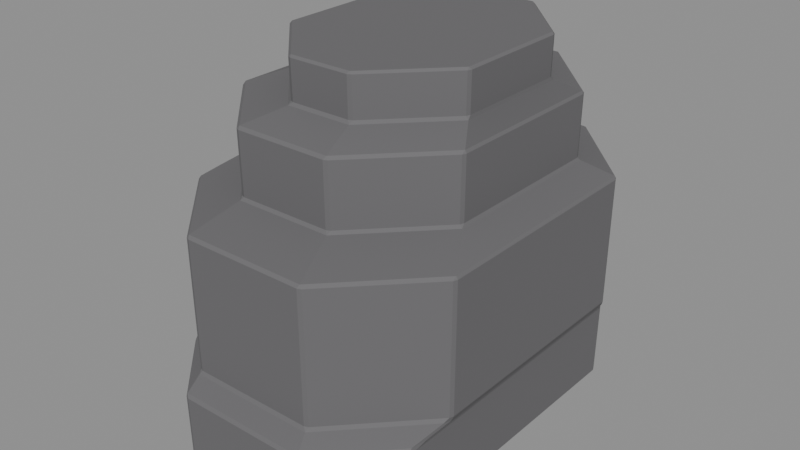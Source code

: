 # Source: Hind-thigh-R.blend  (saved by Blender 4.3.34; exported with 4.5.12 LTS)
import bpy
from mathutils import Matrix  # noqa: F401  (used for matrix-valued properties, if any)

bpy.ops.wm.read_factory_settings(use_empty=True)
scene = bpy.context.scene
scene.name = 'Isolated part'

# ---- collections
col_part_hind_thigh_r = bpy.data.collections.new('Part.Hind-thigh-R'); scene.collection.children.link(col_part_hind_thigh_r)

# ---- materials (node trees are filled in below, after node groups)
mat_raccoon___fur_shade_002 = bpy.data.materials.new('Raccoon / Fur shade.002')
mat_raccoon___fur_shade_002.diffuse_color = (0.1148, 0.1125, 0.1171, 1.0)
mat_raccoon___fur_002 = bpy.data.materials.new('Raccoon / Fur.002')
mat_raccoon___fur_002.diffuse_color = (0.1413, 0.1384, 0.1441, 1.0)
mat_raccoon___fur_light_002 = bpy.data.materials.new('Raccoon / Fur light.002')
mat_raccoon___fur_light_002.diffuse_color = (0.1634, 0.1601, 0.1668, 1.0)

# ---- material node trees
mat_raccoon___fur_shade_002.use_nodes = True; mat_raccoon___fur_shade_002.node_tree.nodes.clear()
_N = mat_raccoon___fur_shade_002.node_tree.nodes; _L = mat_raccoon___fur_shade_002.node_tree.links
n0 = _N.new('ShaderNodeBsdfPrincipled'); n0.name = 'Principled BSDF'; n0.location = (10, 300)
n0.inputs[0].default_value = (0.1148, 0.1125, 0.1171, 1.0)
n0.inputs[2].default_value = 0.86
n1 = _N.new('ShaderNodeOutputMaterial'); n1.name = 'Material Output'; n1.location = (300, 300)
_L.new(n0.outputs[0], n1.inputs[0])
n1.is_active_output = True
mat_raccoon___fur_002.use_nodes = True; mat_raccoon___fur_002.node_tree.nodes.clear()
_N = mat_raccoon___fur_002.node_tree.nodes; _L = mat_raccoon___fur_002.node_tree.links
n0 = _N.new('ShaderNodeBsdfPrincipled'); n0.name = 'Principled BSDF'; n0.location = (10, 300)
n0.inputs[0].default_value = (0.1413, 0.1384, 0.1441, 1.0)
n0.inputs[2].default_value = 0.86
n1 = _N.new('ShaderNodeOutputMaterial'); n1.name = 'Material Output'; n1.location = (300, 300)
_L.new(n0.outputs[0], n1.inputs[0])
n1.is_active_output = True
mat_raccoon___fur_light_002.use_nodes = True; mat_raccoon___fur_light_002.node_tree.nodes.clear()
_N = mat_raccoon___fur_light_002.node_tree.nodes; _L = mat_raccoon___fur_light_002.node_tree.links
n0 = _N.new('ShaderNodeBsdfPrincipled'); n0.name = 'Principled BSDF'; n0.location = (10, 300)
n0.inputs[0].default_value = (0.1634, 0.1601, 0.1668, 1.0)
n0.inputs[2].default_value = 0.86
n1 = _N.new('ShaderNodeOutputMaterial'); n1.name = 'Material Output'; n1.location = (300, 300)
_L.new(n0.outputs[0], n1.inputs[0])
n1.is_active_output = True

# ---- meshes
me_hind_thigh_r_001 = bpy.data.meshes.new('Hind thigh.R.001')
me_hind_thigh_r_001.from_pydata([(-0.04452, -0.1615, 0.0017), (-0.04261, -0.161, 0.0), (-0.04164, -0.1627, 0.0017), (0.05515, -0.161, 0.0), (0.05706, -0.1615, 0.0017), (0.05418, -0.1627, 0.0017), (0.1022, -0.1123, 0.0), (0.1039, -0.1113, 0.0017), (0.1027, -0.1143, 0.0017), (0.1022, 0.1048, 0.0), (0.1026, 0.1068, 0.0017), (0.1039, 0.1038, 0.0017), (0.05515, 0.1534, 0.0), (0.05418, 0.1551, 0.0017), (0.05718, 0.1538, 0.0017), (-0.04261, 0.1534, 0.0), (-0.04452, 0.1539, 0.0017), (-0.04164, 0.1551, 0.0017), (-0.08967, 0.1048, 0.0), (-0.09139, 0.1038, 0.0017), (-0.09021, 0.1067, 0.0017), (-0.08967, -0.1123, 0.0), (-0.09021, -0.1143, 0.0017), (-0.09139, -0.1113, 0.0017), (-0.0448, -0.1624, 0.0566), (-0.04192, -0.1636, 0.0566), (-0.04404, -0.1619, 0.05903), (0.05734, -0.1624, 0.0566), (0.05535, -0.162, 0.05903), (0.05446, -0.1636, 0.0566), (0.1045, -0.112, 0.0566), (0.1055, -0.1019, 0.05966), (0.103, -0.1127, 0.05902), (0.1033, -0.1149, 0.0566), (0.1032, 0.1074, 0.0583), (0.1055, 0.1024, 0.05966), (0.1045, 0.1044, 0.0566), (0.05446, 0.156, 0.0566), (0.05251, 0.1572, 0.05957), (0.05748, 0.1547, 0.0583), (-0.0448, 0.1548, 0.0566), (-0.04549, 0.1559, 0.05949), (-0.0425, 0.1572, 0.05957), (-0.04192, 0.156, 0.0566), (-0.09194, 0.1044, 0.0566), (-0.09353, 0.1036, 0.05894), (-0.09251, 0.1073, 0.05949), (-0.09076, 0.1073, 0.0566), (-0.09076, -0.1149, 0.0566), (-0.09, -0.1144, 0.05905), (-0.09353, -0.1077, 0.05894), (-0.09194, -0.112, 0.0566), (-0.04609, -0.1465, 0.06742), (-0.04897, -0.1453, 0.06742), (-0.04737, -0.1482, 0.06499), (0.04609, -0.1465, 0.06742), (0.0486, -0.1482, 0.06499), (0.04897, -0.1453, 0.06742), (0.1091, -0.08184, 0.06436), (0.1101, -0.08039, 0.06742), (0.1089, -0.08331, 0.06742), (0.1076, -0.08723, 0.065), (0.1088, 0.09961, 0.06572), (0.1101, 0.09658, 0.06742), (0.1091, 0.09748, 0.06436), (0.04699, 0.1615, 0.06445), (0.04609, 0.1627, 0.06742), (0.04909, 0.1613, 0.06572), (-0.04832, 0.1604, 0.06453), (-0.04897, 0.1615, 0.06742), (-0.04609, 0.1627, 0.06742), (-0.04523, 0.1615, 0.06445), (-0.1085, 0.09712, 0.06508), (-0.1101, 0.09658, 0.06742), (-0.1089, 0.0995, 0.06742), (-0.1048, 0.102, 0.06453), (-0.1045, -0.08918, 0.06497), (-0.1089, -0.08331, 0.06742), (-0.1101, -0.08039, 0.06742), (-0.1085, -0.0816, 0.06508), (-0.04925, -0.1462, 0.1647), (-0.04637, -0.1474, 0.1647), (-0.04811, -0.1453, 0.1667), (0.04925, -0.1462, 0.1647), (0.04711, -0.1453, 0.1667), (0.04637, -0.1474, 0.1647), (0.1108, -0.08092, 0.1647), (0.1095, -0.08075, 0.1667), (0.1096, -0.08384, 0.1647), (0.1095, 0.1001, 0.1647), (0.1095, 0.09854, 0.1668), (0.1108, 0.0971, 0.1647), (0.04637, 0.1636, 0.1647), (0.04697, 0.163, 0.1668), (0.04937, 0.1623, 0.1647), (-0.04925, 0.1624, 0.1647), (-0.04975, 0.1601, 0.1676), (-0.04641, 0.163, 0.1668), (-0.04637, 0.1636, 0.1647), (-0.1108, 0.0971, 0.1647), (-0.1099, 0.09566, 0.1679), (-0.1088, 0.0991, 0.1676), (-0.1096, 0.1, 0.1647), (-0.1096, -0.08384, 0.1647), (-0.109, -0.08234, 0.1667), (-0.1099, -0.06604, 0.1679), (-0.1108, -0.08092, 0.1647), (-0.0472, -0.09917, 0.1755), (-0.05008, -0.09795, 0.1755), (-0.04885, -0.1012, 0.1735), (0.02421, -0.09917, 0.1755), (0.02686, -0.1012, 0.1735), (0.02709, -0.09795, 0.1755), (0.08187, -0.04134, 0.1755), (0.08425, -0.04198, 0.1735), (0.08305, -0.03842, 0.1755), (0.08305, 0.09133, 0.1755), (0.08434, 0.09329, 0.1735), (0.08187, 0.09425, 0.1755), (0.02709, 0.1509, 0.1755), (0.027, 0.1526, 0.1735), (0.02421, 0.1521, 0.1755), (-0.0503, 0.1523, 0.1726), (-0.05008, 0.1509, 0.1755), (-0.0472, 0.1521, 0.1755), (-0.04714, 0.1527, 0.1735), (-0.1069, 0.0921, 0.1724), (-0.106, 0.09133, 0.1755), (-0.1049, 0.09425, 0.1755), (-0.1056, 0.09518, 0.1726), (-0.1047, -0.04353, 0.1735), (-0.1049, -0.04134, 0.1755), (-0.106, -0.03842, 0.1755), (-0.1069, -0.03993, 0.1724), (-0.05029, -0.09866, 0.222), (-0.04741, -0.09988, 0.222), (-0.0484, -0.09781, 0.2241), (0.0273, -0.09866, 0.222), (0.02541, -0.09781, 0.2241), (0.02442, -0.09988, 0.222), (0.08358, -0.03879, 0.222), (0.08247, -0.03879, 0.2241), (0.0824, -0.04171, 0.222), (0.0824, 0.09462, 0.222), (0.08242, 0.09268, 0.2241), (0.08358, 0.0917, 0.222), (0.02442, 0.1528, 0.222), (0.02535, 0.1516, 0.2241), (0.0273, 0.1516, 0.222), (-0.05029, 0.1516, 0.222), (-0.04834, 0.1516, 0.2241), (-0.04741, 0.1528, 0.222), (-0.1066, 0.0917, 0.222), (-0.1054, 0.09268, 0.2241), (-0.1054, 0.09462, 0.222), (-0.1054, -0.04171, 0.222), (-0.1055, -0.03879, 0.2241), (-0.1066, -0.03879, 0.222), (-0.03499, -0.0637, 0.2328), (-0.03787, -0.06248, 0.2328), (-0.0374, -0.06576, 0.2307), (0.012, -0.0637, 0.2328), (0.01441, -0.06576, 0.2307), (0.01488, -0.06248, 0.2328), (0.06317, -0.01257, 0.2328), (0.06546, -0.01305, 0.2306), (0.06436, -0.00965, 0.2328), (0.06436, 0.07984, 0.2328), (0.06552, 0.08225, 0.2306), (0.06317, 0.08276, 0.2328), (0.01488, 0.1327, 0.2328), (0.01447, 0.135, 0.2306), (0.012, 0.1339, 0.2328), (-0.03499, 0.1339, 0.2328), (-0.03746, 0.135, 0.2306), (-0.03787, 0.1327, 0.2328), (-0.08616, 0.08276, 0.2328), (-0.08851, 0.08225, 0.2306), (-0.08735, 0.07984, 0.2328), (-0.08735, -0.00965, 0.2328), (-0.08845, -0.01305, 0.2306), (-0.08616, -0.01257, 0.2328), (-0.03801, -0.06301, 0.2622), (-0.03513, -0.06424, 0.2622), (-0.03612, -0.06257, 0.2639), (0.01502, -0.06301, 0.2622), (0.01313, -0.06257, 0.2639), (0.01214, -0.06424, 0.2622), (0.06477, -0.009902, 0.2622), (0.06309, -0.01093, 0.2639), (0.06358, -0.01282, 0.2622), (0.06358, 0.08301, 0.2622), (0.06309, 0.08112, 0.2639), (0.06477, 0.08009, 0.2622), (0.01214, 0.1344, 0.2622), (0.01313, 0.1328, 0.2639), (0.01502, 0.1332, 0.2622), (-0.03801, 0.1332, 0.2622), (-0.03612, 0.1328, 0.2639), (-0.03513, 0.1344, 0.2622), (-0.08776, 0.08009, 0.2622), (-0.08608, 0.08112, 0.2639), (-0.08657, 0.08301, 0.2622), (-0.08657, -0.01282, 0.2622), (-0.08608, -0.01093, 0.2639), (-0.08776, -0.009902, 0.2622)], [], [(21, 18, 15, 12, 9, 6, 3, 1), (7, 11, 36, 30), (10, 14, 39, 34), (13, 17, 43, 37), (16, 20, 47, 40), (19, 23, 51, 44), (26, 28, 56, 54), (2, 5, 29, 25), (49, 26, 54, 76), (31, 35, 64, 58), (34, 39, 67, 62), (38, 42, 71, 65), (41, 46, 75, 68), (45, 50, 79, 72), (52, 55, 85, 81), (28, 32, 61, 56), (77, 53, 80, 103), (59, 63, 91, 86), (62, 67, 94, 89), (66, 70, 98, 92), (69, 74, 102, 95), (73, 78, 106, 99), (82, 84, 111, 109), (57, 60, 88, 83), (104, 82, 109, 130), (87, 90, 117, 114), (90, 93, 120, 117), (93, 97, 125, 120), (96, 101, 129, 122), (100, 105, 133, 126), (107, 110, 139, 135), (84, 87, 114, 111), (131, 108, 134, 155), (115, 116, 145, 140), (118, 119, 148, 143), (121, 124, 151, 146), (123, 128, 154, 149), (127, 132, 157, 152), (136, 138, 162, 160), (112, 113, 142, 137), (156, 136, 160, 180), (141, 144, 168, 165), (144, 147, 171, 168), (147, 150, 174, 171), (150, 153, 177, 174), (153, 156, 180, 177), (158, 161, 187, 183), (138, 141, 165, 162), (181, 159, 182, 203), (166, 167, 193, 188), (169, 170, 196, 191), (172, 173, 199, 194), (175, 176, 202, 197), (178, 179, 205, 200), (184, 186, 189, 192, 195, 198, 201, 204), (163, 164, 190, 185), (4, 8, 33, 27), (0, 1, 2), (3, 4, 5), (6, 7, 8), (9, 10, 11), (12, 13, 14), (15, 16, 17), (18, 19, 20), (21, 22, 23), (24, 25, 26), (27, 28, 29), (30, 31, 32, 33), (34, 35, 36), (37, 38, 39), (40, 41, 42, 43), (44, 45, 46, 47), (48, 49, 50, 51), (52, 53, 54), (55, 56, 57), (58, 59, 60, 61), (62, 63, 64), (65, 66, 67), (68, 69, 70, 71), (72, 73, 74, 75), (76, 77, 78, 79), (80, 81, 82), (83, 84, 85), (86, 87, 88), (89, 90, 91), (92, 93, 94), (95, 96, 97, 98), (99, 100, 101, 102), (103, 104, 105, 106), (107, 108, 109), (110, 111, 112), (113, 114, 115), (116, 117, 118), (119, 120, 121), (122, 123, 124, 125), (126, 127, 128, 129), (130, 131, 132, 133), (134, 135, 136), (137, 138, 139), (140, 141, 142), (143, 144, 145), (146, 147, 148), (149, 150, 151), (152, 153, 154), (155, 156, 157), (158, 159, 160), (161, 162, 163), (164, 165, 166), (167, 168, 169), (170, 171, 172), (173, 174, 175), (176, 177, 178), (179, 180, 181), (182, 183, 184), (185, 186, 187), (188, 189, 190), (191, 192, 193), (194, 195, 196), (197, 198, 199), (200, 201, 202), (203, 204, 205), (2, 25, 24, 0), (1, 3, 5, 2), (4, 27, 29, 5), (25, 29, 28, 26), (3, 6, 8, 4), (7, 30, 33, 8), (27, 33, 32, 28), (6, 9, 11, 7), (10, 34, 36, 11), (30, 36, 35, 31), (9, 12, 14, 10), (13, 37, 39, 14), (12, 15, 17, 13), (16, 40, 43, 17), (37, 43, 42, 38), (15, 18, 20, 16), (19, 44, 47, 20), (40, 47, 46, 41), (18, 21, 23, 19), (22, 48, 51, 23), (44, 51, 50, 45), (0, 22, 21, 1), (26, 49, 48, 24), (54, 56, 55, 52), (31, 58, 61, 32), (56, 61, 60, 57), (34, 62, 64, 35), (58, 64, 63, 59), (38, 65, 67, 39), (41, 68, 71, 42), (65, 71, 70, 66), (45, 72, 75, 46), (68, 75, 74, 69), (49, 76, 79, 50), (72, 79, 78, 73), (53, 77, 76, 54), (52, 81, 80, 53), (57, 83, 85, 55), (81, 85, 84, 82), (59, 86, 88, 60), (83, 88, 87, 84), (62, 89, 91, 63), (86, 91, 90, 87), (66, 92, 94, 67), (89, 94, 93, 90), (69, 95, 98, 70), (92, 98, 97, 93), (73, 99, 102, 74), (95, 102, 101, 96), (77, 103, 106, 78), (99, 106, 105, 100), (82, 104, 103, 80), (109, 111, 110, 107), (111, 114, 113, 112), (114, 117, 116, 115), (117, 120, 119, 118), (96, 122, 125, 97), (120, 125, 124, 121), (100, 126, 129, 101), (122, 129, 128, 123), (104, 130, 133, 105), (126, 133, 132, 127), (108, 131, 130, 109), (107, 135, 134, 108), (112, 137, 139, 110), (135, 139, 138, 136), (115, 140, 142, 113), (137, 142, 141, 138), (118, 143, 145, 116), (140, 145, 144, 141), (121, 146, 148, 119), (143, 148, 147, 144), (123, 149, 151, 124), (146, 151, 150, 147), (127, 152, 154, 128), (149, 154, 153, 150), (131, 155, 157, 132), (152, 157, 156, 153), (136, 156, 155, 134), (160, 162, 161, 158), (162, 165, 164, 163), (165, 168, 167, 166), (168, 171, 170, 169), (171, 174, 173, 172), (174, 177, 176, 175), (177, 180, 179, 178), (159, 181, 180, 160), (158, 183, 182, 159), (163, 185, 187, 161), (183, 187, 186, 184), (166, 188, 190, 164), (185, 190, 189, 186), (169, 191, 193, 167), (188, 193, 192, 189), (172, 194, 196, 170), (191, 196, 195, 192), (175, 197, 199, 173), (194, 199, 198, 195), (178, 200, 202, 176), (197, 202, 201, 198), (181, 203, 205, 179), (200, 205, 204, 201), (184, 204, 203, 182), (22, 0, 24, 48)])
me_hind_thigh_r_001.polygons.foreach_set('material_index', [1, 1, 1, 1, 1, 1, 1, 1, 1, 0, 1, 1, 1, 1, 1, 1, 1, 1, 1, 1, 0, 1, 1, 1, 1, 1, 1, 1, 1, 1, 1, 1, 1, 1, 1, 1, 1, 1, 1, 1, 1, 0, 1, 1, 1, 1, 1, 1, 1, 1, 1, 1, 0, 1, 1, 1, 1, 1, 1, 1, 1, 1, 1, 1, 1, 1, 1, 0, 0, 1, 1, 1, 1, 1, 1, 0, 1, 1, 1, 1, 1, 1, 1, 1, 1, 1, 0, 1, 1, 1, 1, 1, 1, 1, 1, 1, 1, 1, 1, 1, 1, 1, 1, 1, 1, 1, 1, 1, 0, 1, 1, 1, 1, 1, 1, 1, 1, 1, 1, 1, 1, 1, 1, 1, 1, 1, 1, 1, 1, 1, 1, 1, 1, 1, 1, 1, 1, 1, 1, 1, 1, 1, 1, 1, 1, 0, 1, 1, 0, 1, 1, 1, 1, 1, 1, 1, 1, 1, 1, 1, 1, 1, 1, 1, 1, 1, 1, 1, 1, 0, 1, 1, 1, 1, 1, 1, 1, 1, 1, 1, 1, 1, 1, 1, 1, 1, 1, 1, 1, 1, 1, 1, 1, 1, 1, 1, 1, 1, 1, 1, 1, 1, 0, 1, 1, 1, 1, 1, 1, 1, 1, 1, 1, 1, 1, 1, 1, 0, 1, 0, 1, 1, 1, 1, 1])
_uv = me_hind_thigh_r_001.uv_layers.new(name='UV0.Paint')
_uv.uv.foreach_set('vector', [0.8754, 0.2119, 0.8069, 0.2119, 0.7915, 0.197, 0.7915, 0.1662, 0.8069, 0.1513, 0.8754, 0.1513, 0.8908, 0.1662, 0.8908, 0.197, 0.8875, 0.6533, 0.9555, 0.6533, 0.9557, 0.6707, 0.8873, 0.6707, 0.1625, 0.6533, 0.1831, 0.6533, 0.1833, 0.6712, 0.1625, 0.6712, 0.621, 0.6533, 0.6513, 0.6533, 0.6513, 0.6707, 0.6209, 0.6707, 0.729, 0.6533, 0.7497, 0.6533, 0.7497, 0.6707, 0.7288, 0.6707, 0.0705, 0.6727, 0.1384, 0.6727, 0.1386, 0.69, 0.0703, 0.69, 0.4178, 0.9012, 0.4492, 0.9012, 0.447, 0.906, 0.4167, 0.906, 0.6528, 0.6533, 0.683, 0.6533, 0.6831, 0.6707, 0.6527, 0.6707, 0.8748, 0.9184, 0.8957, 0.9184, 0.8918, 0.9213, 0.8659, 0.9213, 0.1174, 0.9308, 0.1819, 0.9308, 0.1803, 0.9326, 0.1237, 0.9326, 0.4338, 0.9232, 0.4546, 0.9232, 0.4579, 0.9256, 0.4308, 0.9256, 0.7451, 0.9272, 0.7751, 0.9272, 0.776, 0.9293, 0.7469, 0.9293, 0.7423, 0.9232, 0.7637, 0.9232, 0.7676, 0.9254, 0.7419, 0.9254, 0.4407, 0.8946, 0.5074, 0.8946, 0.4991, 0.8998, 0.4427, 0.8998, 0.06344, 0.527, 0.06344, 0.5561, 0.03271, 0.5562, 0.03271, 0.5269, 0.2863, 0.6559, 0.2701, 0.6703, 0.2618, 0.6712, 0.2818, 0.6533, 0.5161, 0.527, 0.5161, 0.5542, 0.4854, 0.5543, 0.4854, 0.5269, 0.3261, 0.4936, 0.382, 0.4936, 0.3822, 0.5244, 0.326, 0.5244, 0.6134, 0.527, 0.6134, 0.5541, 0.5821, 0.5542, 0.5821, 0.5269, 0.1275, 0.527, 0.1275, 0.5561, 0.09681, 0.5562, 0.09681, 0.5269, 0.42, 0.5271, 0.42, 0.5543, 0.3893, 0.5543, 0.3893, 0.5269, 0.4412, 0.4936, 0.4971, 0.4936, 0.4973, 0.5244, 0.4411, 0.5244, 0.6694, 0.7429, 0.6995, 0.7429, 0.6931, 0.757, 0.6692, 0.757, 0.4841, 0.5271, 0.4841, 0.5543, 0.4534, 0.5543, 0.4534, 0.5269, 0.4727, 0.6327, 0.4929, 0.6517, 0.4788, 0.6518, 0.4603, 0.6344, 0.1152, 0.8445, 0.0586, 0.8445, 0.06026, 0.8363, 0.103, 0.8362, 0.7787, 0.5868, 0.7594, 0.6076, 0.7528, 0.6042, 0.7705, 0.5851, 0.06825, 0.9131, 0.09774, 0.9131, 0.09797, 0.917, 0.07455, 0.917, 0.3506, 0.9272, 0.3774, 0.9272, 0.3776, 0.9295, 0.3525, 0.9295, 0.6231, 0.9308, 0.6742, 0.9308, 0.6659, 0.9325, 0.6242, 0.9325, 0.7456, 0.7265, 0.7681, 0.7265, 0.7682, 0.7412, 0.7455, 0.7412, 0.03347, 0.5641, 0.01297, 0.5837, 0.00066, 0.5756, 0.01948, 0.5575, 0.9276, 0.7265, 0.9525, 0.7265, 0.9526, 0.7412, 0.9276, 0.7412, 0.04331, 0.7429, 0.08428, 0.7429, 0.0844, 0.7576, 0.04319, 0.7576, 0.7695, 0.7265, 0.7944, 0.7265, 0.7945, 0.7412, 0.7695, 0.7412, 0.6976, 0.7265, 0.7201, 0.7265, 0.7202, 0.7412, 0.6975, 0.7412, 0.954, 0.7265, 0.9789, 0.7265, 0.9789, 0.7412, 0.9539, 0.7412, 0.1284, 0.7429, 0.1693, 0.7429, 0.1695, 0.7576, 0.1283, 0.7576, 0.6378, 0.8022, 0.6611, 0.8022, 0.6577, 0.8125, 0.6413, 0.8125, 0.8223, 0.7265, 0.8472, 0.7265, 0.8472, 0.7412, 0.8222, 0.7412, 0.2011, 0.6095, 0.22, 0.6273, 0.2097, 0.6311, 0.1929, 0.6152, 0.189, 0.8933, 0.1475, 0.8932, 0.1508, 0.8875, 0.1809, 0.8875, 0.3256, 0.6309, 0.3065, 0.6134, 0.3118, 0.6095, 0.3289, 0.6252, 0.2549, 0.8931, 0.2316, 0.8931, 0.235, 0.8875, 0.2514, 0.8875, 0.354, 0.6271, 0.3731, 0.6095, 0.3765, 0.6152, 0.3594, 0.6309, 0.06184, 0.8875, 0.1034, 0.8875, 0.09523, 0.8933, 0.06513, 0.8932, 0.5493, 0.8149, 0.5641, 0.8149, 0.5641, 0.8242, 0.5492, 0.8242, 0.1632, 0.6133, 0.1444, 0.6311, 0.1361, 0.6255, 0.153, 0.6095, 0.6824, 0.8149, 0.7043, 0.8149, 0.7044, 0.8242, 0.6823, 0.8242, 0.7823, 0.8149, 0.8105, 0.8149, 0.8106, 0.8242, 0.7822, 0.8242, 0.5655, 0.8149, 0.5874, 0.8149, 0.5875, 0.8242, 0.5655, 0.8242, 0.5005, 0.8149, 0.5154, 0.8149, 0.5154, 0.8242, 0.5005, 0.8242, 0.7058, 0.8149, 0.7277, 0.8149, 0.7278, 0.8242, 0.7057, 0.8242, 0.8418, 0.8149, 0.87, 0.8149, 0.8701, 0.8242, 0.8417, 0.8242, 0.06234, 0.3761, 0.06234, 0.3916, 0.04604, 0.4074, 0.01697, 0.4074, 0.00066, 0.3916, 0.00066, 0.3761, 0.01697, 0.3603, 0.04604, 0.3603, 0.6591, 0.8149, 0.681, 0.8149, 0.681, 0.8242, 0.659, 0.8242, 0.7734, 0.6533, 0.7942, 0.6533, 0.7941, 0.6707, 0.7733, 0.6707, 0.1575, 0.9689, 0.158, 0.9682, 0.1585, 0.9689, 0.1487, 0.9682, 0.1492, 0.9689, 0.1483, 0.9689, 0.1304, 0.9682, 0.1309, 0.9689, 0.1299, 0.9689, 0.1769, 0.9682, 0.1774, 0.9689, 0.1764, 0.9689, 0.2049, 0.9682, 0.2054, 0.9689, 0.2044, 0.9689, 0.1511, 0.9682, 0.1515, 0.9689, 0.1506, 0.9689, 0.1281, 0.9682, 0.1286, 0.9689, 0.1276, 0.9689, 0.1235, 0.9682, 0.124, 0.9689, 0.123, 0.9689, 0.9981, 0.9557, 0.9991, 0.9557, 0.9983, 0.9565, 0.744, 0.9534, 0.7435, 0.9543, 0.743, 0.9534, 0.4371, 0.9369, 0.4403, 0.9381, 0.4368, 0.9378, 0.4361, 0.937, 0.5172, 0.9325, 0.5168, 0.9308, 0.5177, 0.9315, 0.2094, 0.9319, 0.2085, 0.9326, 0.2089, 0.9308, 0.9938, 0.9395, 0.9939, 0.9405, 0.9928, 0.9405, 0.9928, 0.9395, 0.6384, 0.9395, 0.6388, 0.9403, 0.6376, 0.9405, 0.6374, 0.9395, 0.4209, 0.9557, 0.4209, 0.9565, 0.4185, 0.9564, 0.4199, 0.9557, 0.7024, 0.9476, 0.7024, 0.9466, 0.7034, 0.9474, 0.6976, 0.9466, 0.6987, 0.9471, 0.6976, 0.9476, 0.914, 0.9466, 0.9145, 0.9476, 0.9135, 0.9476, 0.9122, 0.9468, 0.2512, 0.947, 0.2502, 0.9476, 0.2506, 0.9466, 0.9936, 0.9466, 0.9939, 0.9476, 0.9929, 0.947, 0.9355, 0.9395, 0.9356, 0.9405, 0.9346, 0.9405, 0.9345, 0.9395, 0.2886, 0.9372, 0.289, 0.938, 0.288, 0.9381, 0.2867, 0.9369, 0.07181, 0.9534, 0.06953, 0.9543, 0.06854, 0.9543, 0.0691, 0.9535, 0.9934, 0.962, 0.9944, 0.962, 0.9936, 0.9628, 0.4583, 0.9557, 0.4578, 0.9565, 0.4573, 0.9557, 0.9541, 0.9641, 0.954, 0.9649, 0.9531, 0.9641, 0.6945, 0.9662, 0.6941, 0.9669, 0.6935, 0.9662, 0.1632, 0.9682, 0.1629, 0.9689, 0.1622, 0.9682, 0.6239, 0.9395, 0.6244, 0.9406, 0.6231, 0.9402, 0.6229, 0.9396, 0.9793, 0.9369, 0.9796, 0.938, 0.9785, 0.9379, 0.9783, 0.937, 0.7084, 0.9342, 0.708, 0.9348, 0.7029, 0.9354, 0.7075, 0.934, 0.6929, 0.9476, 0.6929, 0.9466, 0.6939, 0.9473, 0.6904, 0.9466, 0.6915, 0.9471, 0.6904, 0.9476, 0.9977, 0.9442, 0.9987, 0.9443, 0.9977, 0.9452, 0.06391, 0.9543, 0.06433, 0.9534, 0.06491, 0.9543, 0.2492, 0.9565, 0.2495, 0.9557, 0.2502, 0.9565, 0.2028, 0.9419, 0.2028, 0.9429, 0.2018, 0.9429, 0.2018, 0.9422, 0.5711, 0.9395, 0.5713, 0.9406, 0.5703, 0.9406, 0.5701, 0.9396, 0.8231, 0.9373, 0.8225, 0.938, 0.8215, 0.938, 0.8218, 0.9369, 0.2469, 0.9557, 0.2479, 0.9557, 0.2474, 0.9565, 0.2456, 0.9557, 0.2452, 0.9565, 0.2446, 0.9557, 0.9874, 0.962, 0.9873, 0.9628, 0.9864, 0.962, 0.2846, 0.9662, 0.284, 0.9669, 0.2836, 0.9662, 0.2754, 0.9662, 0.2749, 0.9669, 0.2744, 0.9662, 0.2707, 0.9662, 0.2702, 0.9669, 0.2698, 0.9662, 0.2869, 0.9662, 0.2865, 0.9669, 0.2859, 0.9662, 0.9921, 0.962, 0.9912, 0.9628, 0.9911, 0.962, 0.6806, 0.9476, 0.6806, 0.9466, 0.6818, 0.9471, 0.6855, 0.9466, 0.6867, 0.947, 0.6855, 0.9476, 0.4033, 0.9476, 0.4035, 0.9466, 0.4043, 0.9476, 0.9892, 0.9498, 0.9898, 0.9489, 0.9902, 0.9498, 0.7107, 0.9498, 0.7111, 0.9489, 0.7116, 0.9498, 0.713, 0.9498, 0.7135, 0.9489, 0.7139, 0.9498, 0.9938, 0.9498, 0.9943, 0.9489, 0.9948, 0.9498, 0.401, 0.9476, 0.4019, 0.9466, 0.402, 0.9476, 0.2647, 0.9682, 0.2657, 0.9682, 0.2652, 0.9689, 0.2565, 0.9682, 0.256, 0.9689, 0.2555, 0.9682, 0.2379, 0.9682, 0.2374, 0.9689, 0.2369, 0.9682, 0.2287, 0.9682, 0.2282, 0.9689, 0.2277, 0.9682, 0.2588, 0.9682, 0.2583, 0.9689, 0.2578, 0.9682, 0.2611, 0.9682, 0.2606, 0.9689, 0.2601, 0.9682, 0.2426, 0.9682, 0.2421, 0.9689, 0.2416, 0.9682, 0.2333, 0.9682, 0.2328, 0.9689, 0.2323, 0.9682, 0.9463, 0.9429, 0.9289, 0.9429, 0.9289, 0.9419, 0.9463, 0.9419, 0.3394, 0.9599, 0.3703, 0.9599, 0.37, 0.9607, 0.3397, 0.9607, 0.8903, 0.9429, 0.8729, 0.9429, 0.8729, 0.9419, 0.8903, 0.9419, 0.9239, 0.9489, 0.9543, 0.9489, 0.9546, 0.9498, 0.9232, 0.9498, 0.3716, 0.9599, 0.393, 0.9599, 0.3927, 0.9607, 0.3719, 0.9607, 0.5816, 0.9381, 0.5642, 0.9379, 0.5642, 0.9369, 0.5816, 0.9371, 0.4938, 0.9489, 0.5147, 0.9489, 0.5151, 0.9498, 0.4935, 0.9498, 0.4156, 0.962, 0.4841, 0.962, 0.4838, 0.9628, 0.4159, 0.9628, 0.5351, 0.9324, 0.5172, 0.9325, 0.5177, 0.9315, 0.5351, 0.9314, 0.3966, 0.9419, 0.4649, 0.9419, 0.4643, 0.9429, 0.3998, 0.9429, 0.3943, 0.9599, 0.4157, 0.9599, 0.4153, 0.9607, 0.3947, 0.9607, 0.2267, 0.9318, 0.2094, 0.9319, 0.2089, 0.9308, 0.2267, 0.9308, 0.275, 0.9599, 0.3059, 0.9599, 0.3056, 0.9607, 0.2753, 0.9607, 0.9276, 0.9429, 0.9103, 0.9429, 0.9103, 0.9419, 0.9276, 0.9419, 0.6409, 0.9442, 0.6713, 0.9442, 0.6715, 0.9453, 0.6415, 0.9453, 0.4851, 0.9599, 0.5064, 0.9599, 0.5061, 0.9607, 0.4854, 0.9607, 0.6189, 0.9381, 0.6015, 0.9379, 0.6015, 0.9369, 0.6189, 0.9371, 0.2576, 0.9466, 0.2785, 0.9466, 0.2789, 0.9476, 0.2576, 0.9476, 0.2758, 0.962, 0.3444, 0.962, 0.3441, 0.9628, 0.2761, 0.9628, 0.5629, 0.9379, 0.5456, 0.9381, 0.5456, 0.9371, 0.5629, 0.9369, 0.6864, 0.9512, 0.7548, 0.9512, 0.7534, 0.9521, 0.6867, 0.9521, 0.4381, 0.9607, 0.4173, 0.9607, 0.417, 0.9599, 0.4384, 0.9599, 0.4126, 0.9565, 0.3917, 0.9565, 0.3916, 0.9557, 0.4125, 0.9557, 0.8489, 0.9489, 0.8792, 0.9489, 0.8784, 0.9498, 0.8493, 0.9498, 0.9661, 0.9274, 0.9725, 0.929, 0.9707, 0.9292, 0.9626, 0.9272, 0.4299, 0.9489, 0.4566, 0.9489, 0.4578, 0.9498, 0.4306, 0.9498, 0.188, 0.9232, 0.185, 0.9257, 0.1844, 0.9252, 0.1862, 0.9236, 0.5242, 0.9419, 0.5808, 0.9419, 0.5805, 0.9429, 0.5247, 0.9429, 0.1708, 0.9236, 0.173, 0.9253, 0.1723, 0.9257, 0.1691, 0.9232, 0.7841, 0.9351, 0.7818, 0.9354, 0.7818, 0.9343, 0.784, 0.934, 0.8779, 0.9442, 0.907, 0.9442, 0.9073, 0.9452, 0.8782, 0.9452, 0.4283, 0.9131, 0.4323, 0.9168, 0.4304, 0.9165, 0.4271, 0.9135, 0.3679, 0.9466, 0.3936, 0.9466, 0.3951, 0.9476, 0.3678, 0.9476, 0.9857, 0.9272, 0.9765, 0.9291, 0.9738, 0.9292, 0.9833, 0.9272, 0.8878, 0.9512, 0.9443, 0.9512, 0.9439, 0.9521, 0.888, 0.9521, 0.3067, 0.9565, 0.2794, 0.9565, 0.2817, 0.9557, 0.3077, 0.9557, 0.6449, 0.9429, 0.6142, 0.9429, 0.6142, 0.9419, 0.6449, 0.9419, 0.7731, 0.9429, 0.7424, 0.9429, 0.7424, 0.9419, 0.7731, 0.9419, 0.4659, 0.9512, 0.4952, 0.9512, 0.4954, 0.9521, 0.4653, 0.9521, 0.1275, 0.9406, 0.09681, 0.9405, 0.09681, 0.9395, 0.1275, 0.9396, 0.5694, 0.9489, 0.5968, 0.9489, 0.5975, 0.9498, 0.5691, 0.9498, 0.493, 0.938, 0.4617, 0.9381, 0.4617, 0.937, 0.4925, 0.9369, 0.1848, 0.9599, 0.2411, 0.9599, 0.2415, 0.9607, 0.1849, 0.9607, 0.8834, 0.938, 0.8527, 0.938, 0.8527, 0.937, 0.884, 0.9369, 0.1918, 0.9641, 0.2191, 0.9641, 0.2198, 0.9649, 0.1914, 0.9649, 0.709, 0.9429, 0.6783, 0.9429, 0.6783, 0.9419, 0.709, 0.9419, 0.5476, 0.9662, 0.5769, 0.9662, 0.5769, 0.9669, 0.5475, 0.9669, 0.1916, 0.9406, 0.1609, 0.9405, 0.1609, 0.9395, 0.1916, 0.9396, 0.5452, 0.9466, 0.5726, 0.9466, 0.5726, 0.9476, 0.5458, 0.9476, 0.06344, 0.9405, 0.03271, 0.9406, 0.03271, 0.9396, 0.06344, 0.9395, 0.0582, 0.9419, 0.1144, 0.9419, 0.1097, 0.9429, 0.05866, 0.9429, 0.3658, 0.9586, 0.3382, 0.9586, 0.3384, 0.9578, 0.3658, 0.9578, 0.573, 0.9512, 0.5969, 0.9512, 0.5961, 0.9521, 0.5735, 0.9521, 0.7473, 0.9489, 0.7733, 0.9489, 0.7729, 0.9498, 0.7481, 0.9498, 0.5972, 0.96, 0.6399, 0.9599, 0.6393, 0.9607, 0.5983, 0.9607, 0.4665, 0.9641, 0.4926, 0.9641, 0.4922, 0.9649, 0.4673, 0.9649, 0.9988, 0.7603, 0.9962, 0.7615, 0.9957, 0.7606, 0.9992, 0.7589, 0.6338, 0.9662, 0.6572, 0.9662, 0.6573, 0.9669, 0.6347, 0.9669, 0.9988, 0.8558, 0.9969, 0.8566, 0.9968, 0.8555, 0.9989, 0.8547, 0.6517, 0.9466, 0.6768, 0.9466, 0.6769, 0.9476, 0.652, 0.9476, 0.2023, 0.9131, 0.1904, 0.917, 0.1892, 0.9163, 0.1972, 0.9138, 0.1588, 0.9419, 0.2005, 0.9419, 0.2, 0.9429, 0.159, 0.9429, 0.4193, 0.9586, 0.3944, 0.9586, 0.3949, 0.9578, 0.4203, 0.9578, 0.2719, 0.9452, 0.2572, 0.9453, 0.2572, 0.9443, 0.2719, 0.9442, 0.3198, 0.9453, 0.3051, 0.9452, 0.3051, 0.9442, 0.3198, 0.9443, 0.651, 0.9489, 0.6737, 0.9489, 0.674, 0.9498, 0.6507, 0.9498, 0.7085, 0.9405, 0.6939, 0.9405, 0.6939, 0.9395, 0.7085, 0.9395, 0.1845, 0.9512, 0.2095, 0.9512, 0.2102, 0.9521, 0.1842, 0.9521, 0.7884, 0.9405, 0.7738, 0.9405, 0.7738, 0.9395, 0.7884, 0.9395, 0.6611, 0.9578, 0.7023, 0.9578, 0.7026, 0.9586, 0.6611, 0.9586, 0.2878, 0.9452, 0.2732, 0.9453, 0.2732, 0.9443, 0.2878, 0.9442, 0.6845, 0.9557, 0.7095, 0.9557, 0.71, 0.9565, 0.6841, 0.9565, 0.2399, 0.9453, 0.2252, 0.9452, 0.2252, 0.9442, 0.2399, 0.9443, 0.4663, 0.9578, 0.489, 0.9578, 0.4893, 0.9586, 0.466, 0.9586, 0.7725, 0.9405, 0.7578, 0.9405, 0.7578, 0.9395, 0.7725, 0.9395, 0.63, 0.9557, 0.6551, 0.9557, 0.6555, 0.9565, 0.6296, 0.9565, 0.7245, 0.9405, 0.7099, 0.9405, 0.7099, 0.9395, 0.7245, 0.9395, 0.5757, 0.9578, 0.6169, 0.9578, 0.6169, 0.9586, 0.5754, 0.9586, 0.2647, 0.9521, 0.2387, 0.9521, 0.2394, 0.9512, 0.2644, 0.9512, 0.693, 0.9489, 0.7093, 0.9489, 0.7086, 0.9498, 0.6937, 0.9498, 0.3453, 0.9512, 0.3685, 0.9512, 0.3681, 0.9521, 0.3462, 0.9521, 0.7981, 0.9578, 0.8282, 0.9578, 0.8275, 0.9586, 0.7992, 0.9586, 0.7875, 0.9557, 0.8107, 0.9557, 0.8101, 0.9565, 0.7882, 0.9565, 0.5127, 0.9578, 0.5291, 0.9578, 0.5283, 0.9586, 0.5135, 0.9586, 0.763, 0.9557, 0.7862, 0.9557, 0.7856, 0.9565, 0.7637, 0.9565, 0.7353, 0.9578, 0.7654, 0.9578, 0.7643, 0.9586, 0.7361, 0.9586, 0.3431, 0.9521, 0.3212, 0.9521, 0.3208, 0.9512, 0.344, 0.9512, 0.1654, 0.9452, 0.1561, 0.9453, 0.1561, 0.9443, 0.1654, 0.9442, 0.2079, 0.9453, 0.1986, 0.9452, 0.1986, 0.9442, 0.2079, 0.9443, 0.0756, 0.9641, 0.09052, 0.9641, 0.09084, 0.9649, 0.07528, 0.9649, 0.315, 0.9429, 0.3057, 0.9429, 0.3057, 0.9419, 0.315, 0.9419, 0.0009746, 0.9641, 0.02303, 0.9641, 0.02335, 0.9649, 0.00066, 0.9649, 0.2725, 0.9429, 0.2632, 0.9429, 0.2632, 0.9419, 0.2725, 0.9419, 0.751, 0.962, 0.7794, 0.962, 0.7797, 0.9628, 0.7507, 0.9628, 0.1867, 0.9452, 0.1774, 0.9453, 0.1774, 0.9443, 0.1867, 0.9442, 0.8164, 0.962, 0.8384, 0.962, 0.8387, 0.9628, 0.816, 0.9628, 0.1336, 0.9453, 0.1243, 0.9452, 0.1243, 0.9442, 0.1336, 0.9443, 0.04185, 0.9641, 0.05678, 0.9641, 0.05709, 0.9649, 0.04154, 0.9649, 0.2938, 0.9429, 0.2845, 0.9429, 0.2845, 0.9419, 0.2938, 0.9419, 0.9604, 0.962, 0.9825, 0.962, 0.9828, 0.9628, 0.9601, 0.9628, 0.3044, 0.9429, 0.2951, 0.9429, 0.2951, 0.9419, 0.3044, 0.9419, 0.7814, 0.962, 0.8098, 0.962, 0.8101, 0.9628, 0.781, 0.9628, 0.9588, 0.9628, 0.9361, 0.9628, 0.9364, 0.962, 0.9585, 0.962, 0.7066, 0.6533, 0.7274, 0.6533, 0.7275, 0.6707, 0.7067, 0.6707])
me_hind_thigh_r_001.materials.append(mat_raccoon___fur_shade_002)
me_hind_thigh_r_001.materials.append(mat_raccoon___fur_002)
me_hind_thigh_r_001.materials.append(mat_raccoon___fur_light_002)
me_hind_thigh_r_001.update()

# ---- objects
ob_hind_thigh_r = bpy.data.objects.new('Hind-thigh-R', me_hind_thigh_r_001)

# ---- transforms, parenting, visibility, modifiers, constraints
ob_hind_thigh_r.location = (0.0, 0.0, 0.0)

# ---- collection membership
col_part_hind_thigh_r.objects.link(ob_hind_thigh_r)

# ---- scene / render settings (as saved in the file)
scene.frame_start = 1; scene.frame_end = 250; scene.frame_set(1)
scene.render.engine = 'BLENDER_EEVEE_NEXT'
scene.render.image_settings.exr_codec = 'NONE'
scene.render.simplify_subdivision_render = 0
scene.render.simplify_child_particles_render = 0.0
scene.eevee.use_volume_custom_range = False
scene.eevee.use_fast_gi = False
scene.eevee.use_shadows = False
scene.view_settings.white_balance_temperature = 0.0
scene.view_settings.white_balance_tint = 0.0
scene.view_settings.white_balance_whitepoint = (2.97, 0.5193, -0.0414)
bpy.context.view_layer.update()

# ---- added for rendering (the .blend has no active camera and no usable light): camera, sun + grey world if the file has none
cam_auto = bpy.data.cameras.new('AutoCamera')
cam_auto.lens = 50.0
cam_auto.sensor_width = 36.0
cam_auto.clip_end = 1000.0
ob_auto_camera = bpy.data.objects.new('AutoCamera', cam_auto)
scene.collection.objects.link(ob_auto_camera)
ob_auto_camera.location = (0.439644, -0.527573, 0.483685)
ob_auto_camera.rotation_euler = (1.09748, -7.21219e-08, 0.694738)
scene.camera = ob_auto_camera
light_auto_sun = bpy.data.lights.new('AutoSun', 'SUN')
light_auto_sun.energy = 3.0
light_auto_sun.angle = 0.0523599
ob_auto_sun = bpy.data.objects.new('AutoSun', light_auto_sun)
scene.collection.objects.link(ob_auto_sun)
ob_auto_sun.rotation_euler = (0.872665, 0.174533, 0.523599)
if scene.world is None:
    world_auto = bpy.data.worlds.new('AutoWorld')
    world_auto.color = (0.3, 0.3, 0.3)
    scene.world = world_auto
bpy.context.view_layer.update()
